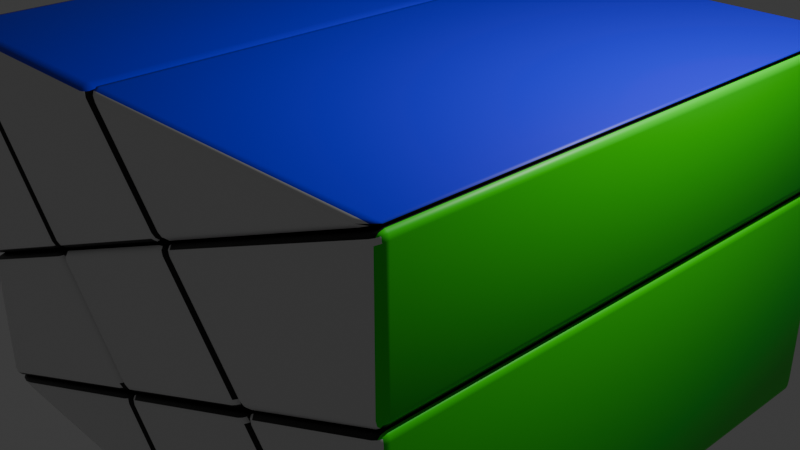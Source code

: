 # Source: fisher_3x3x2.blend  (saved by Blender 5.2.44; exported with 4.5.12 LTS)
import bpy
from mathutils import Matrix  # noqa: F401  (used for matrix-valued properties, if any)

bpy.ops.wm.read_factory_settings(use_empty=True)
scene = bpy.context.scene
scene.name = 'Scene'

# ---- collections
col_collection = bpy.data.collections.new('Collection'); scene.collection.children.link(col_collection)

# ---- materials (node trees are filled in below, after node groups)
mat_negro = bpy.data.materials.new('negro')
mat_blanco = bpy.data.materials.new('blanco')
mat_amarillo = bpy.data.materials.new('amarillo')
mat_naranja = bpy.data.materials.new('naranja')
mat_azul = bpy.data.materials.new('azul')
mat_rojo = bpy.data.materials.new('rojo')
mat_verde = bpy.data.materials.new('verde')

# ---- material node trees
mat_negro.use_nodes = True; mat_negro.node_tree.nodes.clear()
_N = mat_negro.node_tree.nodes; _L = mat_negro.node_tree.links
n0 = _N.new('ShaderNodeBsdfPrincipled'); n0.name = 'Principled BSDF'; n0.location = (-200, 100)
n0.inputs[0].default_value = (0.0004893, 0.0004893, 0.0004893, 1.0)
n0.inputs[10].default_value = 0.005
n1 = _N.new('ShaderNodeOutputMaterial'); n1.name = 'Material Output'; n1.location = (200, 100)
_L.new(n0.outputs[0], n1.inputs[0])
n1.is_active_output = True
mat_blanco.use_nodes = True; mat_blanco.node_tree.nodes.clear()
_N = mat_blanco.node_tree.nodes; _L = mat_blanco.node_tree.links
n0 = _N.new('ShaderNodeBsdfPrincipled'); n0.name = 'Principled BSDF'; n0.location = (-200, 100)
n0.inputs[10].default_value = 0.005
n1 = _N.new('ShaderNodeOutputMaterial'); n1.name = 'Material Output'; n1.location = (200, 100)
_L.new(n0.outputs[0], n1.inputs[0])
n1.is_active_output = True
mat_amarillo.use_nodes = True; mat_amarillo.node_tree.nodes.clear()
_N = mat_amarillo.node_tree.nodes; _L = mat_amarillo.node_tree.links
n0 = _N.new('ShaderNodeBsdfPrincipled'); n0.name = 'Principled BSDF'; n0.location = (-200, 100)
n0.inputs[0].default_value = (0.8, 0.5873, 0.0005245, 1.0)
n0.inputs[10].default_value = 0.005
n1 = _N.new('ShaderNodeOutputMaterial'); n1.name = 'Material Output'; n1.location = (200, 100)
_L.new(n0.outputs[0], n1.inputs[0])
n1.is_active_output = True
mat_naranja.use_nodes = True; mat_naranja.node_tree.nodes.clear()
_N = mat_naranja.node_tree.nodes; _L = mat_naranja.node_tree.links
n0 = _N.new('ShaderNodeBsdfPrincipled'); n0.name = 'Principled BSDF'; n0.location = (-200, 100)
n0.inputs[0].default_value = (0.8, 0.1638, 0.00436, 1.0)
n0.inputs[10].default_value = 0.005
n1 = _N.new('ShaderNodeOutputMaterial'); n1.name = 'Material Output'; n1.location = (200, 100)
_L.new(n0.outputs[0], n1.inputs[0])
n1.is_active_output = True
mat_azul.use_nodes = True; mat_azul.node_tree.nodes.clear()
_N = mat_azul.node_tree.nodes; _L = mat_azul.node_tree.links
n0 = _N.new('ShaderNodeBsdfPrincipled'); n0.name = 'Principled BSDF'; n0.location = (-200, 100)
n0.inputs[0].default_value = (0.007723, 0.00264, 0.8, 1.0)
n0.inputs[10].default_value = 0.005
n1 = _N.new('ShaderNodeOutputMaterial'); n1.name = 'Material Output'; n1.location = (200, 100)
_L.new(n0.outputs[0], n1.inputs[0])
n1.is_active_output = True
mat_rojo.use_nodes = True; mat_rojo.node_tree.nodes.clear()
_N = mat_rojo.node_tree.nodes; _L = mat_rojo.node_tree.links
n0 = _N.new('ShaderNodeBsdfPrincipled'); n0.name = 'Principled BSDF'; n0.location = (-200, 100)
n0.inputs[0].default_value = (0.8, 0.002663, 0.002663, 1.0)
n0.inputs[10].default_value = 0.005
n1 = _N.new('ShaderNodeOutputMaterial'); n1.name = 'Material Output'; n1.location = (200, 100)
_L.new(n0.outputs[0], n1.inputs[0])
n1.is_active_output = True
mat_verde.use_nodes = True; mat_verde.node_tree.nodes.clear()
_N = mat_verde.node_tree.nodes; _L = mat_verde.node_tree.links
n0 = _N.new('ShaderNodeBsdfPrincipled'); n0.name = 'Principled BSDF'; n0.location = (-200, 100)
n0.inputs[0].default_value = (0.01413, 0.8, 0.0, 1.0)
n0.inputs[10].default_value = 0.005
n1 = _N.new('ShaderNodeOutputMaterial'); n1.name = 'Material Output'; n1.location = (200, 100)
_L.new(n0.outputs[0], n1.inputs[0])
n1.is_active_output = True

# ---- world
world_world = bpy.data.worlds.new('World'); scene.world = world_world
world_world.use_nodes = True; world_world.node_tree.nodes.clear()
_N = world_world.node_tree.nodes; _L = world_world.node_tree.links
n0 = _N.new('ShaderNodeOutputWorld'); n0.name = 'World Output'; n0.location = (200, 100)
n1 = _N.new('ShaderNodeBackground'); n1.name = 'Background'; n1.location = (-200, 100)
n1.inputs[0].default_value = (0.05088, 0.05088, 0.05088, 1.0)
_L.new(n1.outputs[0], n0.inputs[0])
n0.is_active_output = True
world_world.color = (0.05088, 0.05088, 0.05088)
world_world.sun_shadow_jitter_overblur = 0.0

# ---- cameras
cam_camera = bpy.data.cameras.new('Camera')
cam_camera.clip_end = 100.0
cam_camera.ortho_scale = 7.314

# ---- lights
light_light = bpy.data.lights.new('Light', 'POINT')
light_light.energy = 1000.0
light_light.shadow_soft_size = 0.1

# ---- meshes
me_cube_001 = bpy.data.meshes.new('Cube.001')
me_cube_001.from_pydata([(-3.0, -3.0, -2.0), (-3.0, 3.0, -2.0), (0.4755, -3.0, -2.0), (-0.4491, -3.0, -0.9358), (-0.4491, 3.0, -0.9358), (0.4755, 3.0, -2.0)], [], [(1, 4, 5), (1, 5, 2, 0), (2, 3, 0), (2, 5, 4, 3), (3, 4, 1, 0)])
me_cube_001.polygons.foreach_set('use_smooth', [True] * 5)
me_cube_001.polygons.foreach_set('material_index', [2, 3, 1, 0, 0])
_uv = me_cube_001.uv_layers.new(name='UVMap')
_uv.uv.foreach_set('vector', [0.375, 0.25, 0.4415, 0.3563, 0.375, 0.3948, 0.125, 0.5, 0.2698, 0.5, 0.2698, 0.75, 0.125, 0.75, 0.375, 0.8552, 0.4415, 0.8937, 0.375, 1.0, 0.2698, 0.75, 0.2698, 0.5, 0.4415, 0.3563, 0.4415, 0.8937, 0.4415, 0.8937, 0.4415, 0.3563, 0.375, 0.25, 0.125, 0.75])
me_cube_001.materials.append(mat_negro)
me_cube_001.materials.append(mat_blanco)
me_cube_001.materials.append(mat_amarillo)
me_cube_001.materials.append(mat_naranja)
me_cube_001.update()
me_cube_002 = bpy.data.meshes.new('Cube.002')
me_cube_002.from_pydata([(-3.0, -3.0, 2.0), (-3.0, 3.0, 2.0), (-0.4918, -3.0, 2.0), (-1.41, -3.0, 0.1698), (0.4368, -3.0, 0.9362), (-0.4918, 3.0, 2.0), (0.4368, 3.0, 0.9362), (-1.41, 3.0, 0.1698)], [], [(2, 5, 1, 0), (3, 4, 2, 0), (6, 7, 1, 5), (4, 6, 5, 2), (3, 7, 6, 4), (3, 0, 1, 7)])
me_cube_002.polygons.foreach_set('use_smooth', [True] * 6)
me_cube_002.polygons.foreach_set('material_index', [2, 1, 3, 0, 0, 0])
_uv = me_cube_002.uv_layers.new(name='UVMap')
_uv.uv.foreach_set('vector', [0.7705, 0.75, 0.7705, 0.5, 0.875, 0.5, 0.875, 0.75, 0.5106, 0.9337, 0.5585, 0.8568, 0.625, 0.8955, 0.625, 1.0, 0.5585, 0.3932, 0.5106, 0.3163, 0.625, 0.25, 0.625, 0.3545, 0.5585, 0.8568, 0.5585, 0.3932, 0.625, 0.3545, 0.7705, 0.75, 0.5106, 0.9337, 0.5106, 0.3163, 0.5585, 0.3932, 0.5585, 0.8568, 0.5106, 0.9337, 0.875, 0.75, 0.625, 0.25, 0.5106, 0.3163])
me_cube_002.materials.append(mat_negro)
me_cube_002.materials.append(mat_blanco)
me_cube_002.materials.append(mat_azul)
me_cube_002.materials.append(mat_amarillo)
me_cube_002.update()
me_cube_003 = bpy.data.meshes.new('Cube.003')
me_cube_003.from_pydata([(3.0, -3.0, -2.0), (3.0, 3.0, -2.0), (0.4755, -3.0, -2.0), (1.398, -3.0, -0.1651), (-0.4491, -3.0, -0.9358), (0.4755, 3.0, -2.0), (-0.4491, 3.0, -0.9358), (1.398, 3.0, -0.1651)], [], [(2, 5, 1, 0), (0, 3, 4, 2), (5, 6, 7, 1), (0, 1, 7, 3), (3, 7, 6, 4), (2, 4, 6, 5)])
me_cube_003.polygons.foreach_set('use_smooth', [True] * 6)
me_cube_003.polygons.foreach_set('material_index', [3, 1, 2, 0, 0, 0])
_uv = me_cube_003.uv_layers.new(name='UVMap')
_uv.uv.foreach_set('vector', [0.2698, 0.75, 0.2698, 0.5, 0.375, 0.5, 0.375, 0.75, 0.375, 0.75, 0.4897, 0.8167, 0.4415, 0.8937, 0.375, 0.8552, 0.375, 0.3948, 0.4415, 0.3563, 0.4897, 0.4333, 0.375, 0.5, 0.375, 0.75, 0.375, 0.5, 0.4897, 0.4333, 0.4897, 0.8167, 0.4897, 0.8167, 0.4897, 0.4333, 0.4415, 0.3563, 0.4415, 0.8937, 0.2698, 0.75, 0.4415, 0.8937, 0.4415, 0.3563, 0.2698, 0.5])
me_cube_003.materials.append(mat_negro)
me_cube_003.materials.append(mat_blanco)
me_cube_003.materials.append(mat_amarillo)
me_cube_003.materials.append(mat_naranja)
me_cube_003.update()
me_cube_004 = bpy.data.meshes.new('Cube.004')
me_cube_004.from_pydata([(3.0, -3.0, 2.0), (-0.4918, -3.0, 2.0), (3.0, 3.0, 2.0), (0.4368, -3.0, 0.9362), (-0.4918, 3.0, 2.0), (0.4368, 3.0, 0.9362)], [], [(1, 3, 0), (2, 4, 1, 0), (2, 5, 4), (3, 1, 4, 5), (3, 5, 2, 0)])
me_cube_004.polygons.foreach_set('use_smooth', [True] * 5)
me_cube_004.polygons.foreach_set('material_index', [1, 2, 4, 0, 0])
_uv = me_cube_004.uv_layers.new(name='UVMap')
_uv.uv.foreach_set('vector', [0.625, 0.8955, 0.5585, 0.8568, 0.625, 0.75, 0.625, 0.5, 0.7705, 0.5, 0.7705, 0.75, 0.625, 0.75, 0.625, 0.5, 0.5585, 0.3932, 0.625, 0.3545, 0.5585, 0.8568, 0.7705, 0.75, 0.625, 0.3545, 0.5585, 0.3932, 0.5585, 0.8568, 0.5585, 0.3932, 0.625, 0.5, 0.625, 0.75])
me_cube_004.materials.append(mat_negro)
me_cube_004.materials.append(mat_blanco)
me_cube_004.materials.append(mat_azul)
me_cube_004.materials.append(mat_rojo)
me_cube_004.materials.append(mat_amarillo)
me_cube_004.materials.append(mat_verde)
me_cube_004.materials.append(mat_naranja)
me_cube_004.update()
me_cube_005 = bpy.data.meshes.new('Cube.005')
me_cube_005.from_pydata([(0.4368, -3.0, 0.9362), (1.398, -3.0, -0.1651), (-1.41, -3.0, 0.1698), (-0.4491, -3.0, -0.9358), (0.4368, 2.996, 0.9362), (1.398, 2.996, -0.1651), (-1.41, 2.996, 0.1698), (-0.4491, 2.996, -0.9358)], [], [(3, 2, 0, 1), (7, 5, 4, 6), (0, 2, 6, 4), (2, 3, 7, 6), (1, 0, 4, 5), (3, 1, 5, 7)])
me_cube_005.polygons.foreach_set('use_smooth', [True] * 6)
me_cube_005.polygons.foreach_set('material_index', [1, 2, 0, 0, 0, 0])
_uv = me_cube_005.uv_layers.new(name='UVMap')
_uv.uv.foreach_set('vector', [0.4415, 0.8937, 0.5106, 0.9337, 0.5585, 0.8568, 0.4897, 0.8167, 0.4415, 0.8937, 0.4897, 0.8167, 0.5585, 0.8568, 0.5106, 0.9337, 0.5585, 0.8568, 0.5106, 0.9337, 0.5106, 0.9337, 0.5585, 0.8568, 0.5106, 0.9337, 0.4415, 0.8937, 0.4415, 0.8937, 0.5106, 0.9337, 0.4897, 0.8167, 0.5585, 0.8568, 0.5585, 0.8568, 0.4897, 0.8167, 0.4415, 0.8937, 0.4897, 0.8167, 0.4897, 0.8167, 0.4415, 0.8937])
me_cube_005.materials.append(mat_negro)
me_cube_005.materials.append(mat_blanco)
me_cube_005.materials.append(mat_amarillo)
me_cube_005.update()
me_cube_007 = bpy.data.meshes.new('Cube.007')
me_cube_007.from_pydata([(3.0, -3.0, 0.5031), (3.0, -3.0, -2.0), (1.398, -3.0, -0.1651), (3.0, 3.0, 0.5031), (1.398, 3.0, -0.1651), (3.0, 3.0, -2.0)], [], [(0, 2, 1), (5, 3, 0, 1), (5, 4, 3), (5, 1, 2, 4), (0, 3, 4, 2)])
me_cube_007.polygons.foreach_set('use_smooth', [True] * 5)
me_cube_007.polygons.foreach_set('material_index', [1, 3, 2, 0, 0])
_uv = me_cube_007.uv_layers.new(name='UVMap')
_uv.uv.foreach_set('vector', [0.5314, 0.75, 0.4897, 0.8167, 0.375, 0.75, 0.375, 0.5, 0.5314, 0.5, 0.5314, 0.75, 0.375, 0.75, 0.375, 0.5, 0.4897, 0.4333, 0.5314, 0.5, 0.375, 0.5, 0.375, 0.75, 0.4897, 0.8167, 0.4897, 0.4333, 0.5314, 0.75, 0.5314, 0.5, 0.4897, 0.4333, 0.4897, 0.8167])
me_cube_007.materials.append(mat_negro)
me_cube_007.materials.append(mat_blanco)
me_cube_007.materials.append(mat_amarillo)
me_cube_007.materials.append(mat_verde)
me_cube_007.update()
me_cube_008 = bpy.data.meshes.new('Cube.008')
me_cube_008.from_pydata([(-1.41, 3.0, 0.1698), (-0.4491, 3.0, -0.9358), (-3.0, 3.0, -0.4902), (-3.0, 3.0, -2.0), (-3.0, -3.0, -0.4902), (-3.0, -3.0, -2.0), (-1.41, -3.0, 0.1698), (-0.4491, -3.0, -0.9358)], [], [(1, 3, 2, 0), (5, 4, 2, 3), (5, 7, 6, 4), (7, 5, 3, 1), (1, 0, 6, 7), (2, 4, 6, 0)])
me_cube_008.polygons.foreach_set('use_smooth', [True] * 6)
me_cube_008.polygons.foreach_set('material_index', [3, 2, 1, 0, 0, 0])
_uv = me_cube_008.uv_layers.new(name='UVMap')
_uv.uv.foreach_set('vector', [0.4415, 0.3563, 0.375, 0.25, 0.4694, 0.25, 0.5106, 0.3163, 0.375, 0.0, 0.4694, 0.0, 0.4694, 0.25, 0.375, 0.25, 0.375, 1.0, 0.4415, 0.8937, 0.5106, 0.9337, 0.4694, 1.0, 0.4415, 0.8937, 0.375, 0.0, 0.375, 0.25, 0.4415, 0.3563, 0.4415, 0.3563, 0.5106, 0.3163, 0.5106, 0.9337, 0.4415, 0.8937, 0.4694, 0.25, 0.4694, 0.0, 0.5106, 0.9337, 0.5106, 0.3163])
me_cube_008.materials.append(mat_negro)
me_cube_008.materials.append(mat_blanco)
me_cube_008.materials.append(mat_rojo)
me_cube_008.materials.append(mat_amarillo)
me_cube_008.update()
me_cube_009 = bpy.data.meshes.new('Cube.009')
me_cube_009.from_pydata([(-1.41, -3.0, 0.1698), (-3.0, -3.0, 2.0), (-3.0, -3.0, -0.4902), (-3.0, 3.0, -0.4902), (-3.0, 3.0, 2.0), (-1.41, 3.0, 0.1698)], [], [(2, 0, 1), (3, 2, 1, 4), (5, 3, 4), (2, 3, 5, 0), (0, 5, 4, 1)])
me_cube_009.polygons.foreach_set('use_smooth', [True] * 5)
me_cube_009.polygons.foreach_set('material_index', [1, 2, 3, 0, 0])
_uv = me_cube_009.uv_layers.new(name='UVMap')
_uv.uv.foreach_set('vector', [0.4694, 1.0, 0.5106, 0.9337, 0.625, 1.0, 0.4694, 0.25, 0.4694, 0.0, 0.625, 0.0, 0.625, 0.25, 0.5106, 0.3163, 0.4694, 0.25, 0.625, 0.25, 0.4694, 0.0, 0.4694, 0.25, 0.5106, 0.3163, 0.5106, 0.9337, 0.5106, 0.9337, 0.5106, 0.3163, 0.625, 0.25, 0.625, 0.0])
me_cube_009.materials.append(mat_negro)
me_cube_009.materials.append(mat_blanco)
me_cube_009.materials.append(mat_rojo)
me_cube_009.materials.append(mat_amarillo)
me_cube_009.update()
me_cube_010 = bpy.data.meshes.new('Cube.010')
me_cube_010.from_pydata([(3.0, -3.0, 0.5031), (3.0, -3.0, 2.0), (1.398, -3.0, -0.1651), (3.0, 3.0, 0.5031), (3.0, 3.0, 2.0), (1.398, 3.0, -0.1651), (0.4368, 3.0, 0.9362), (0.4368, -3.0, 0.9362)], [], [(1, 7, 2, 0), (0, 3, 4, 1), (3, 5, 6, 4), (0, 2, 5, 3), (5, 2, 7, 6), (6, 7, 1, 4)])
me_cube_010.polygons.foreach_set('use_smooth', [True] * 6)
me_cube_010.polygons.foreach_set('material_index', [1, 3, 2, 0, 0, 0])
_uv = me_cube_010.uv_layers.new(name='UVMap')
_uv.uv.foreach_set('vector', [0.625, 0.75, 0.5585, 0.8568, 0.4897, 0.8167, 0.5314, 0.75, 0.5314, 0.75, 0.5314, 0.5, 0.625, 0.5, 0.625, 0.75, 0.5314, 0.5, 0.4897, 0.4333, 0.5585, 0.3932, 0.625, 0.5, 0.5314, 0.75, 0.4897, 0.8167, 0.4897, 0.4333, 0.5314, 0.5, 0.4897, 0.4333, 0.4897, 0.8167, 0.5585, 0.8568, 0.5585, 0.3932, 0.5585, 0.3932, 0.5585, 0.8568, 0.625, 0.75, 0.625, 0.5])
me_cube_010.materials.append(mat_negro)
me_cube_010.materials.append(mat_blanco)
me_cube_010.materials.append(mat_amarillo)
me_cube_010.materials.append(mat_verde)
me_cube_010.update()

# ---- objects
ob_light = bpy.data.objects.new('Light', light_light)
ob_camera = bpy.data.objects.new('Camera', cam_camera)
ob_cube = bpy.data.objects.new('Cube', me_cube_001)
ob_cube_001 = bpy.data.objects.new('Cube.001', me_cube_002)
ob_cube_002 = bpy.data.objects.new('Cube.002', me_cube_003)
ob_cube_003 = bpy.data.objects.new('Cube.003', me_cube_004)
ob_cube_004 = bpy.data.objects.new('Cube.004', me_cube_005)
ob_cube_006 = bpy.data.objects.new('Cube.006', me_cube_007)
ob_cube_007 = bpy.data.objects.new('Cube.007', me_cube_008)
ob_cube_008 = bpy.data.objects.new('Cube.008', me_cube_009)
ob_cube_009 = bpy.data.objects.new('Cube.009', me_cube_010)

# ---- transforms, parenting, visibility, modifiers, constraints
ob_light.location = (4.076, 1.005, 5.904)
ob_light.rotation_euler = (0.6503, 0.05522, 1.866)
ob_light.lock_rotations_4d = False
ob_light.empty_display_type = 'ARROWS'
ob_light.color = (0.0, 0.0, 0.0, 0.0)
ob_light.lineart.crease_threshold = 0.0
ob_camera.location = (7.359, -6.926, 4.958)
ob_camera.rotation_euler = (1.109, 0.0, 0.8149)
ob_camera.lock_rotations_4d = False
ob_camera.empty_display_type = 'ARROWS'
ob_camera.color = (0.0, 0.0, 0.0, 0.0)
ob_camera.display_type = 'WIRE'
ob_camera.lineart.crease_threshold = 0.0
ob_cube.location = (0.0, 0.0, 0.0)
_m = ob_cube.modifiers.new('Bevel', 'BEVEL')
_m.segments = 3
ob_cube_001.location = (0.0, 0.0, 0.0)
_m = ob_cube_001.modifiers.new('Bevel', 'BEVEL')
_m.segments = 3
ob_cube_002.location = (0.0, 0.0, 0.0)
_m = ob_cube_002.modifiers.new('Bevel', 'BEVEL')
_m.segments = 3
ob_cube_003.location = (0.0, 0.0, 0.0)
_m = ob_cube_003.modifiers.new('Bevel', 'BEVEL')
_m.segments = 3
ob_cube_004.location = (0.0, 0.0, 0.0)
_m = ob_cube_004.modifiers.new('Bevel', 'BEVEL')
_m.segments = 3
ob_cube_006.location = (0.0, 0.0, 0.0)
_m = ob_cube_006.modifiers.new('Bevel', 'BEVEL')
_m.segments = 3
ob_cube_007.location = (0.0, 0.0, 0.0)
_m = ob_cube_007.modifiers.new('Bevel', 'BEVEL')
_m.segments = 3
ob_cube_008.location = (0.0, 0.0, 0.0)
_m = ob_cube_008.modifiers.new('Bevel', 'BEVEL')
_m.segments = 3
ob_cube_009.location = (0.0, 0.0, 0.0)
_m = ob_cube_009.modifiers.new('Bevel', 'BEVEL')
_m.segments = 3

# ---- collection membership
col_collection.objects.link(ob_light)
col_collection.objects.link(ob_camera)
col_collection.objects.link(ob_cube)
col_collection.objects.link(ob_cube_001)
col_collection.objects.link(ob_cube_002)
col_collection.objects.link(ob_cube_003)
col_collection.objects.link(ob_cube_004)
col_collection.objects.link(ob_cube_006)
col_collection.objects.link(ob_cube_007)
col_collection.objects.link(ob_cube_008)
col_collection.objects.link(ob_cube_009)

# ---- scene / render settings (as saved in the file)
scene.camera = ob_camera
scene.frame_start = 1; scene.frame_end = 250; scene.frame_set(1)
scene.render.engine = 'BLENDER_EEVEE_NEXT'
scene.render.bake_bias = 0.0
scene.render.bake_samples = 0
scene.render.compositor_device = 'GPU'
scene.eevee.use_volume_custom_range = False
scene.eevee.fast_gi_thickness_near = 0.1
scene.eevee.fast_gi_thickness_far = 0.0
scene.eevee.ray_tracing_options.screen_trace_thickness = 0.1
bpy.context.view_layer.update()
